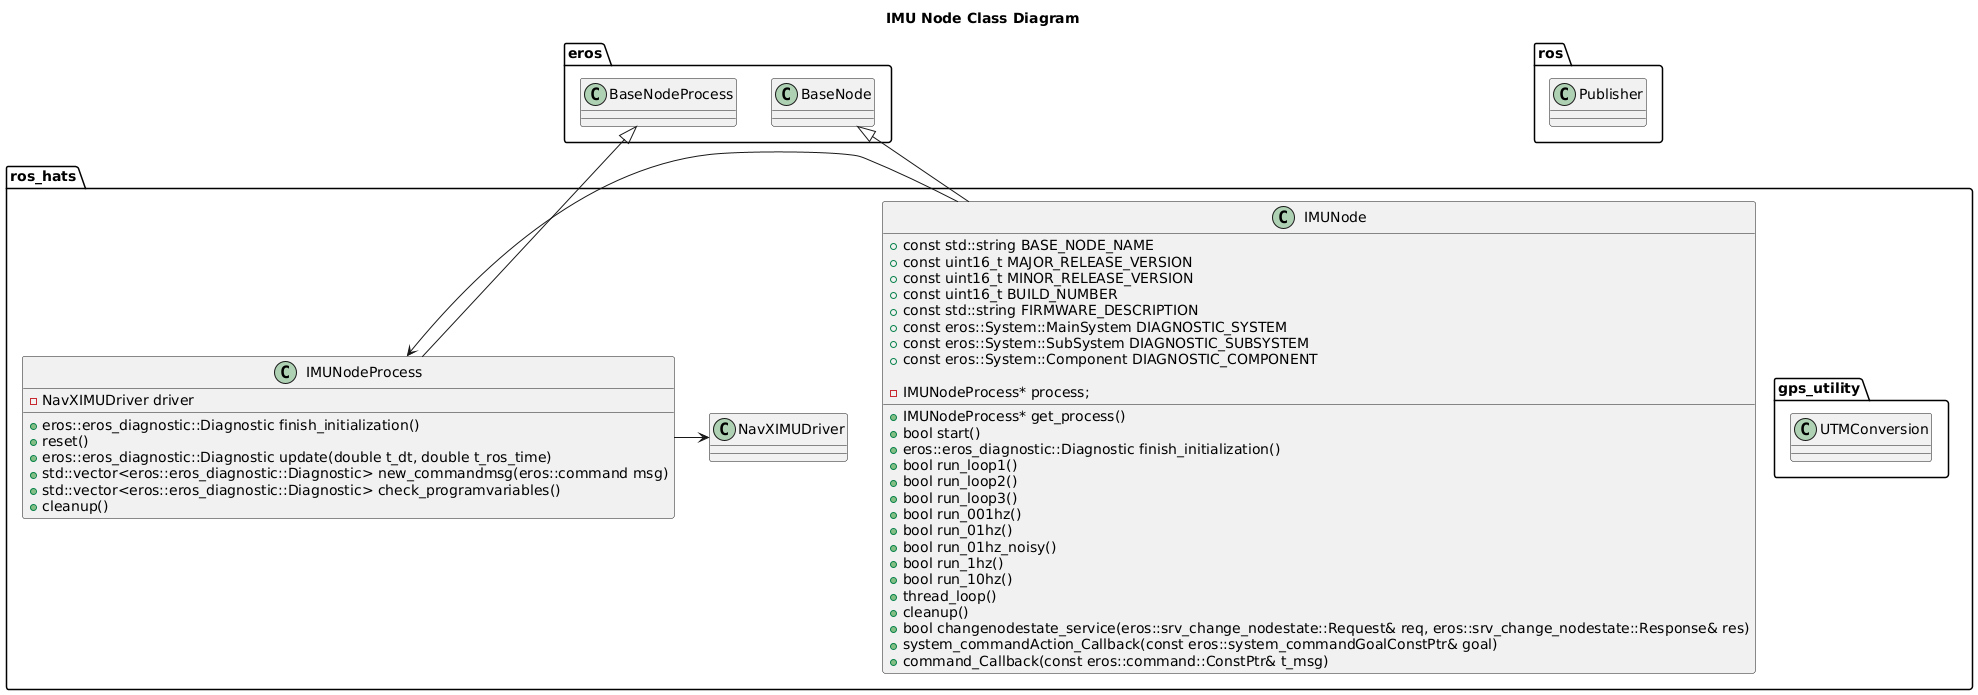

The diagram above was rendered by PlantUML. Its source (embedded in the PNG):
@startuml
title IMU Node Class Diagram
package ros {
  class Publisher
}
package eros {
  class BaseNode
  class BaseNodeProcess
}

package ros_hats {
  namespace gps_utility {
    class UTMConversion
  }
  class IMUNode  {
      +const std::string BASE_NODE_NAME
      +const uint16_t MAJOR_RELEASE_VERSION
      +const uint16_t MINOR_RELEASE_VERSION
      +const uint16_t BUILD_NUMBER
      +const std::string FIRMWARE_DESCRIPTION
      +const eros::System::MainSystem DIAGNOSTIC_SYSTEM
      +const eros::System::SubSystem DIAGNOSTIC_SUBSYSTEM
      +const eros::System::Component DIAGNOSTIC_COMPONENT
      +IMUNodeProcess* get_process()
      +bool start()
      +eros::eros_diagnostic::Diagnostic finish_initialization()
      +bool run_loop1()
      +bool run_loop2()
      +bool run_loop3()
      +bool run_001hz()
      +bool run_01hz()
      +bool run_01hz_noisy()
      +bool run_1hz()
      +bool run_10hz()
      +thread_loop()
      +cleanup()
      +bool changenodestate_service(eros::srv_change_nodestate::Request& req, eros::srv_change_nodestate::Response& res)
      +system_commandAction_Callback(const eros::system_commandGoalConstPtr& goal)
      +command_Callback(const eros::command::ConstPtr& t_msg)

      -IMUNodeProcess* process;
  }
  class IMUNodeProcess  {
      +eros::eros_diagnostic::Diagnostic finish_initialization()
      +reset()
      +eros::eros_diagnostic::Diagnostic update(double t_dt, double t_ros_time)
      +std::vector<eros::eros_diagnostic::Diagnostic> new_commandmsg(eros::command msg)
      +std::vector<eros::eros_diagnostic::Diagnostic> check_programvariables()
      +cleanup()
      -NavXIMUDriver driver

  }
  class NavXIMUDriver
  BaseNode <|-- IMUNode
  BaseNodeProcess <|-- IMUNodeProcess
  IMUNode -> IMUNodeProcess
  IMUNodeProcess -> NavXIMUDriver
}
@enduml